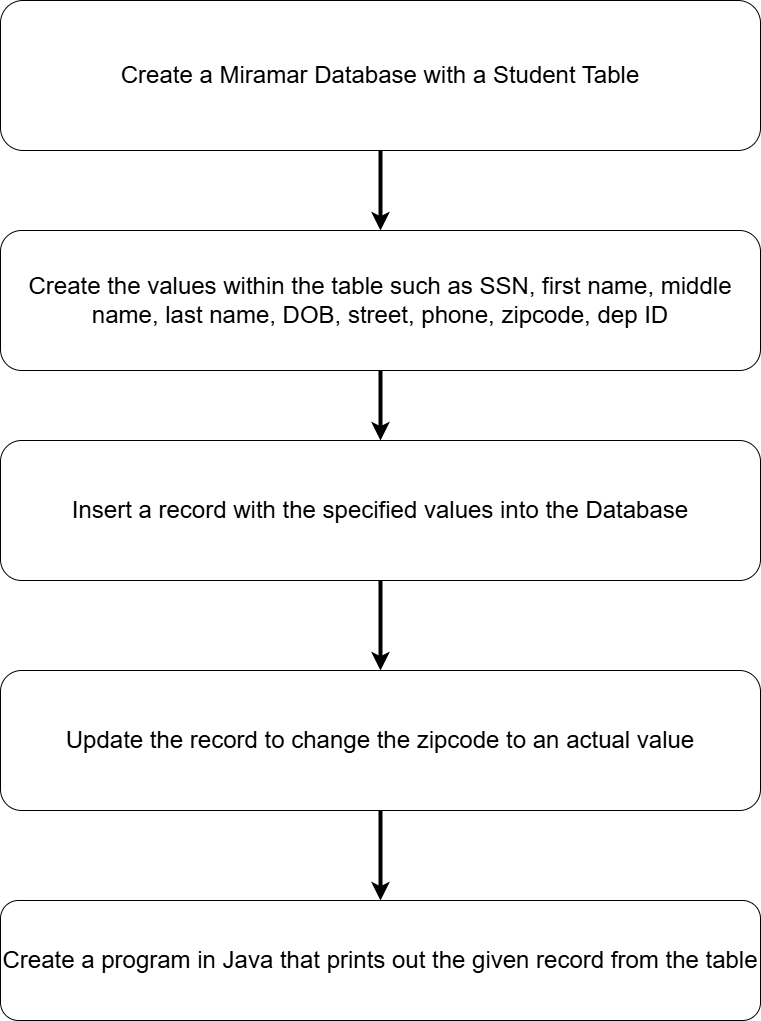

The diagram above was exported from draw.io. Its source (the exported page's mxGraphModel, read from the mxfile embedded in the PNG):
<mxGraphModel dx="1042" dy="562" grid="1" gridSize="10" guides="1" tooltips="1" connect="1" arrows="1" fold="1" page="1" pageScale="1" pageWidth="850" pageHeight="1100" math="0" shadow="0">
  <root>
    <mxCell id="0" />
    <mxCell id="1" parent="0" />
    <mxCell id="PQI2YtjEnYNj5x3K1VSf-6" style="edgeStyle=orthogonalEdgeStyle;rounded=0;orthogonalLoop=1;jettySize=auto;html=1;entryX=0.5;entryY=0;entryDx=0;entryDy=0;fontSize=8;strokeWidth=4;" parent="1" source="PQI2YtjEnYNj5x3K1VSf-1" target="PQI2YtjEnYNj5x3K1VSf-2" edge="1">
      <mxGeometry relative="1" as="geometry" />
    </mxCell>
    <mxCell id="PQI2YtjEnYNj5x3K1VSf-1" value="&lt;font style=&quot;font-size: 24px;&quot;&gt;Create a Miramar Database with a Student Table&lt;/font&gt;" style="rounded=1;whiteSpace=wrap;html=1;" parent="1" vertex="1">
      <mxGeometry x="40" y="40" width="760" height="150" as="geometry" />
    </mxCell>
    <mxCell id="PQI2YtjEnYNj5x3K1VSf-7" style="edgeStyle=orthogonalEdgeStyle;rounded=0;orthogonalLoop=1;jettySize=auto;html=1;entryX=0.5;entryY=0;entryDx=0;entryDy=0;strokeWidth=4;" parent="1" source="PQI2YtjEnYNj5x3K1VSf-2" target="PQI2YtjEnYNj5x3K1VSf-3" edge="1">
      <mxGeometry relative="1" as="geometry" />
    </mxCell>
    <mxCell id="PQI2YtjEnYNj5x3K1VSf-2" value="&lt;font style=&quot;font-size: 24px;&quot;&gt;Create the values within the table such as SSN, first name, middle name, last name, DOB, street, phone, zipcode, dep ID&lt;/font&gt;" style="rounded=1;whiteSpace=wrap;html=1;" parent="1" vertex="1">
      <mxGeometry x="40" y="270" width="760" height="140" as="geometry" />
    </mxCell>
    <mxCell id="PQI2YtjEnYNj5x3K1VSf-8" style="edgeStyle=orthogonalEdgeStyle;rounded=0;orthogonalLoop=1;jettySize=auto;html=1;entryX=0.5;entryY=0;entryDx=0;entryDy=0;strokeWidth=4;" parent="1" source="PQI2YtjEnYNj5x3K1VSf-3" target="PQI2YtjEnYNj5x3K1VSf-4" edge="1">
      <mxGeometry relative="1" as="geometry" />
    </mxCell>
    <mxCell id="PQI2YtjEnYNj5x3K1VSf-3" value="&lt;font style=&quot;font-size: 24px;&quot;&gt;Insert a record with the specified values into the Database&lt;/font&gt;" style="rounded=1;whiteSpace=wrap;html=1;" parent="1" vertex="1">
      <mxGeometry x="40" y="480" width="760" height="140" as="geometry" />
    </mxCell>
    <mxCell id="PQI2YtjEnYNj5x3K1VSf-9" style="edgeStyle=orthogonalEdgeStyle;rounded=0;orthogonalLoop=1;jettySize=auto;html=1;entryX=0.5;entryY=0;entryDx=0;entryDy=0;strokeWidth=4;" parent="1" source="PQI2YtjEnYNj5x3K1VSf-4" target="PQI2YtjEnYNj5x3K1VSf-5" edge="1">
      <mxGeometry relative="1" as="geometry" />
    </mxCell>
    <mxCell id="PQI2YtjEnYNj5x3K1VSf-4" value="&lt;font style=&quot;font-size: 24px;&quot;&gt;Update the record to change the zipcode to an actual value&lt;/font&gt;" style="rounded=1;whiteSpace=wrap;html=1;" parent="1" vertex="1">
      <mxGeometry x="40" y="710" width="760" height="140" as="geometry" />
    </mxCell>
    <mxCell id="PQI2YtjEnYNj5x3K1VSf-5" value="&lt;font style=&quot;font-size: 24px;&quot;&gt;Create a program in Java that prints out the given record from the table&lt;/font&gt;" style="rounded=1;whiteSpace=wrap;html=1;" parent="1" vertex="1">
      <mxGeometry x="40" y="940" width="760" height="120" as="geometry" />
    </mxCell>
  </root>
</mxGraphModel>